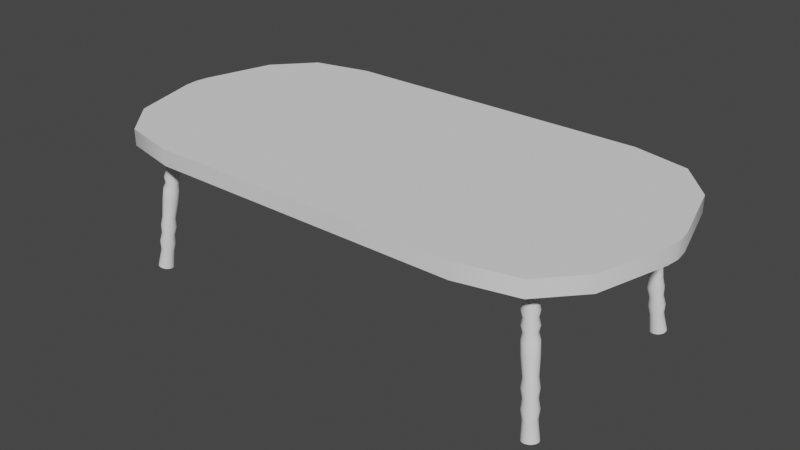 # Source: Table2_1_.blend  (saved by Blender 2.90.8; exported with 4.5.12 LTS)
import bpy
from mathutils import Matrix  # noqa: F401  (used for matrix-valued properties, if any)

bpy.ops.wm.read_factory_settings(use_empty=True)
scene = bpy.context.scene
scene.name = 'Scene'

# ---- collections
col_collection = bpy.data.collections.new('Collection'); scene.collection.children.link(col_collection)

# ---- node groups
ng_auto_smooth = bpy.data.node_groups.new('Auto Smooth', 'GeometryNodeTree')
_s = ng_auto_smooth.interface.new_socket(name='Geometry', in_out='OUTPUT', socket_type='NodeSocketGeometry')
_s = ng_auto_smooth.interface.new_socket(name='Geometry', in_out='INPUT', socket_type='NodeSocketGeometry')
_s = ng_auto_smooth.interface.new_socket(name='Angle', in_out='INPUT', socket_type='NodeSocketFloat')
_s.subtype = 'ANGLE'
_s.min_value = 0.0
_s.max_value = 3.142
ng_auto_smooth.is_modifier = True
_N = ng_auto_smooth.nodes; _L = ng_auto_smooth.links
n0 = _N.new('NodeGroupOutput'); n0.name = 'Group Output'; n0.location = (480, -100)
n1 = _N.new('NodeGroupInput'); n1.name = 'Group Input'; n1.location = (-420, -300)
n2 = _N.new('NodeGroupInput'); n2.name = 'Group Input.001'; n2.location = (-60, -100)
n3 = _N.new('GeometryNodeSetShadeSmooth'); n3.name = 'Set Shade Smooth'; n3.location = (120, -100)
n3.domain = 'EDGE'
n4 = _N.new('GeometryNodeSetShadeSmooth'); n4.name = 'Set Shade Smooth.001'; n4.location = (300, -100)
n5 = _N.new('GeometryNodeInputMeshEdgeAngle'); n5.name = 'Edge Angle'; n5.location = (-420, -220)
n6 = _N.new('GeometryNodeInputEdgeSmooth'); n6.name = 'Is Edge Smooth'; n6.location = (-60, -160)
n7 = _N.new('GeometryNodeInputShadeSmooth'); n7.name = 'Is Face Smooth'; n7.location = (-240, -340)
n8 = _N.new('FunctionNodeBooleanMath'); n8.name = 'Boolean Math'; n8.location = (-60, -220)
n9 = _N.new('FunctionNodeCompare'); n9.name = 'Compare'; n9.location = (-240, -180)
n9.operation = 'LESS_EQUAL'
_L.new(n5.outputs[0], n9.inputs[0])
_L.new(n4.outputs[0], n0.inputs[0])
_L.new(n1.outputs[1], n9.inputs[1])
_L.new(n9.outputs[0], n8.inputs[0])
_L.new(n7.outputs[0], n8.inputs[1])
_L.new(n2.outputs[0], n3.inputs[0])
_L.new(n6.outputs[0], n3.inputs[1])
_L.new(n3.outputs[0], n4.inputs[0])
_L.new(n8.outputs[0], n3.inputs[2])
n0.is_active_output = True

# ---- world
world_world = bpy.data.worlds.new('World'); scene.world = world_world
world_world.use_nodes = True; world_world.node_tree.nodes.clear()
_N = world_world.node_tree.nodes; _L = world_world.node_tree.links
n0 = _N.new('ShaderNodeOutputWorld'); n0.name = 'World Output'; n0.location = (300, 300)
n1 = _N.new('ShaderNodeBackground'); n1.name = 'Background'; n1.location = (10, 300)
n1.inputs[0].default_value = (0.05088, 0.05088, 0.05088, 1.0)
_L.new(n1.outputs[0], n0.inputs[0])
n0.is_active_output = True
world_world.color = (0.05088, 0.05088, 0.05088)
world_world.use_sun_shadow = False
world_world.sun_shadow_jitter_overblur = 0.0

# ---- meshes
me_cube_001 = bpy.data.meshes.new('Cube.001')
me_cube_001.from_pydata([(-2.0, -0.1, -0.06), (-2.0, -0.1, 0.06), (-2.0, 0.1, -0.06), (-2.0, 0.1, 0.06), (2.0, -0.1, -0.06), (2.0, -0.1, 0.06), (2.0, 0.1, -0.06), (2.0, 0.1, 0.06), (1.853, 0.6188, -0.06), (1.597, 0.9039, -0.06), (1.173, 1.0, -0.06), (0.4, 1.0, -0.06), (0.0, 1.0, -0.06), (-0.4, 1.0, -0.06), (-1.173, 1.0, -0.06), (-1.597, 0.9039, -0.06), (-1.853, 0.6188, -0.06), (-1.853, 0.6188, 0.06), (-1.597, 0.9039, 0.06), (-1.173, 1.0, 0.06), (-0.4, 1.0, 0.06), (0.0, 1.0, 0.06), (0.4, 1.0, 0.06), (1.173, 1.0, 0.06), (1.597, 0.9039, 0.06), (1.853, 0.6188, 0.06), (-1.853, -0.6188, -0.06), (-1.597, -0.9039, -0.06), (-1.173, -1.0, -0.06), (-0.4, -1.0, -0.06), (0.0, -1.0, -0.06), (0.4, -1.0, -0.06), (1.173, -1.0, -0.06), (1.597, -0.9039, -0.06), (1.853, -0.6188, -0.06), (1.853, -0.6188, 0.06), (1.597, -0.9039, 0.06), (1.173, -1.0, 0.06), (0.4, -1.0, 0.06), (0.0, -1.0, 0.06), (-0.4, -1.0, 0.06), (-1.173, -1.0, 0.06), (-1.597, -0.9039, 0.06), (-1.853, -0.6188, 0.06), (-2.011, -0.008809, -0.06), (-2.011, -0.008809, 0.06), (-2.011, 0.008809, -0.06), (-2.011, 0.008809, 0.06), (2.011, -0.008809, -0.06), (2.011, -0.008809, 0.06), (2.011, 0.008809, -0.06), (2.011, 0.008809, 0.06)], [], [(1, 3, 47, 45), (8, 25, 7, 6), (6, 7, 51, 50), (26, 43, 1, 0), (8, 6, 4, 34), (17, 3, 1, 43), (7, 25, 35, 5), (25, 24, 36, 35), (24, 23, 37, 36), (23, 22, 38, 37), (22, 21, 39, 38), (21, 20, 40, 39), (20, 19, 41, 40), (19, 18, 42, 41), (18, 17, 43, 42), (2, 16, 26, 0), (16, 15, 27, 26), (15, 14, 28, 27), (14, 13, 29, 28), (13, 12, 30, 29), (12, 11, 31, 30), (11, 10, 32, 31), (10, 9, 33, 32), (9, 8, 34, 33), (4, 5, 35, 34), (34, 35, 36, 33), (33, 36, 37, 32), (32, 37, 38, 31), (31, 38, 39, 30), (30, 39, 40, 29), (29, 40, 41, 28), (28, 41, 42, 27), (27, 42, 43, 26), (2, 3, 17, 16), (16, 17, 18, 15), (15, 18, 19, 14), (14, 19, 20, 13), (13, 20, 21, 12), (12, 21, 22, 11), (11, 22, 23, 10), (10, 23, 24, 9), (9, 24, 25, 8), (44, 45, 47, 46), (50, 51, 49, 48), (2, 0, 44, 46), (5, 4, 48, 49), (4, 6, 50, 48), (3, 2, 46, 47), (0, 1, 45, 44), (7, 5, 49, 51)])
me_cube_001.polygons.foreach_set('use_smooth', [True] * 50)
_uv = me_cube_001.uv_layers.new(name='UVMap')
_uv.uv.foreach_set('vector', [0.5181, 0.5, 0.5539, 0.5, 0.5376, 0.5013, 0.5344, 0.5013, 0.374, 1.0, 0.374, 0.5013, 0.4666, 0.5013, 0.4666, 1.0, 0.4666, 1.0, 0.4666, 0.5013, 0.4829, 0.5013, 0.4829, 1.0, 0.05095, 1.0, 0.05095, 0.5013, 0.1436, 0.5013, 0.1436, 1.0, 0.06811, 0.01962, 0.1608, 0.001343, 0.1965, 0.001343, 0.2892, 0.01962, 0.6465, 0.4817, 0.5539, 0.5, 0.5181, 0.5, 0.4254, 0.4817, 0.5539, 0.001343, 0.6465, 0.01962, 0.4254, 0.01962, 0.5181, 0.001343, 0.6465, 0.01962, 0.6975, 0.05157, 0.3745, 0.05157, 0.4254, 0.01962, 0.6975, 0.05157, 0.7147, 0.1045, 0.3573, 0.1045, 0.3745, 0.05157, 0.7147, 0.1045, 0.7147, 0.2008, 0.3573, 0.2008, 0.3573, 0.1045, 0.7147, 0.2008, 0.7147, 0.2507, 0.3573, 0.2507, 0.3573, 0.2008, 0.7147, 0.2507, 0.7147, 0.3005, 0.3573, 0.3005, 0.3573, 0.2507, 0.7147, 0.3005, 0.7147, 0.3968, 0.3573, 0.3968, 0.3573, 0.3005, 0.7147, 0.3968, 0.6975, 0.4498, 0.3745, 0.4498, 0.3573, 0.3968, 0.6975, 0.4498, 0.6465, 0.4817, 0.4254, 0.4817, 0.3745, 0.4498, 0.1608, 0.5, 0.06811, 0.4817, 0.2892, 0.4817, 0.1965, 0.5, 0.06811, 0.4817, 0.01716, 0.4498, 0.3402, 0.4498, 0.2892, 0.4817, 0.01716, 0.4498, 1.065e-08, 0.3968, 0.3573, 0.3968, 0.3402, 0.4498, 1.065e-08, 0.3968, 0.0, 0.3005, 0.3573, 0.3005, 0.3573, 0.3968, 0.0, 0.3005, 0.0, 0.2507, 0.3573, 0.2507, 0.3573, 0.3005, 0.0, 0.2507, 0.0, 0.2008, 0.3573, 0.2008, 0.3573, 0.2507, 0.0, 0.2008, 0.0, 0.1045, 0.3573, 0.1045, 0.3573, 0.2008, 0.0, 0.1045, 0.01716, 0.05157, 0.3402, 0.05157, 0.3573, 0.1045, 0.01716, 0.05157, 0.06811, 0.01962, 0.2892, 0.01962, 0.3402, 0.05157, 0.5024, 1.0, 0.5024, 0.5013, 0.5951, 0.5013, 0.5951, 1.0, 0.5951, 1.0, 0.5951, 0.5013, 0.646, 0.5013, 0.646, 1.0, 0.7147, 0.4987, 0.7147, 5.944e-08, 0.7526, 2.972e-08, 0.7526, 0.4987, 0.7526, 0.4987, 0.7526, 2.972e-08, 0.8216, 2.972e-08, 0.8216, 0.4987, 0.8216, 0.4987, 0.8216, 2.972e-08, 0.8573, 2.972e-08, 0.8573, 0.4987, 0.8573, 0.4987, 0.8573, 2.972e-08, 0.8931, 2.972e-08, 0.8931, 0.4987, 0.8931, 0.4987, 0.8931, 2.972e-08, 0.9621, 2.972e-08, 0.9621, 0.4987, 0.9621, 0.4987, 0.9621, 2.972e-08, 1.0, 0.0, 1.0, 0.4987, 4.26e-08, 1.0, 0.0, 0.5013, 0.05095, 0.5013, 0.05095, 1.0, 0.1794, 1.0, 0.1794, 0.5013, 0.2721, 0.5013, 0.2721, 1.0, 0.2721, 1.0, 0.2721, 0.5013, 0.323, 0.5013, 0.323, 1.0, 0.646, 1.0, 0.646, 0.5013, 0.6839, 0.5013, 0.6839, 1.0, 0.6839, 1.0, 0.6839, 0.5013, 0.7529, 0.5013, 0.7529, 1.0, 0.7529, 1.0, 0.7529, 0.5013, 0.7887, 0.5013, 0.7887, 1.0, 0.7887, 1.0, 0.7887, 0.5013, 0.8244, 0.5013, 0.8244, 1.0, 0.8244, 1.0, 0.8244, 0.5013, 0.8934, 0.5013, 0.8934, 1.0, 0.8934, 1.0, 0.8934, 0.5013, 0.9314, 0.5013, 0.9314, 1.0, 0.323, 1.0, 0.323, 0.5013, 0.374, 0.5013, 0.374, 1.0, 0.1599, 1.0, 0.1599, 0.5013, 0.1631, 0.5013, 0.1631, 1.0, 0.4829, 1.0, 0.4829, 0.5013, 0.4861, 0.5013, 0.4861, 1.0, 0.1608, 0.5, 0.1965, 0.5, 0.1802, 0.5013, 0.1771, 0.5013, 0.5024, 0.5013, 0.5024, 1.0, 0.4861, 1.0, 0.4861, 0.5013, 0.1965, 0.001343, 0.1608, 0.001343, 0.1771, 0.0, 0.1802, 0.0, 0.1794, 0.5013, 0.1794, 1.0, 0.1631, 1.0, 0.1631, 0.5013, 0.1436, 1.0, 0.1436, 0.5013, 0.1599, 0.5013, 0.1599, 1.0, 0.5539, 0.001343, 0.5181, 0.001343, 0.5344, 0.0, 0.5376, 0.0])
me_cube_001.use_remesh_fix_poles = True
me_cube_001.use_remesh_preserve_attributes = False
me_cube_001.use_mirror_vertex_groups = False
me_cube_001.update()
me_cylinder = bpy.data.meshes.new('Cylinder')
me_cylinder.from_pydata([(1.599, -0.701, -1.065), (1.471, -0.602, 0.001896), (1.621, -0.7051, -1.062), (1.493, -0.6062, 0.00491), (1.639, -0.7174, -1.059), (1.512, -0.6185, 0.00828), (1.652, -0.736, -1.056), (1.524, -0.6371, 0.01149), (1.656, -0.758, -1.053), (1.529, -0.6591, 0.01406), (1.652, -0.7801, -1.051), (1.524, -0.6812, 0.01559), (1.639, -0.799, -1.051), (1.512, -0.7001, 0.01584), (1.621, -0.8117, -1.052), (1.493, -0.7128, 0.01479), (1.599, -0.8163, -1.054), (1.471, -0.7174, 0.01259), (1.577, -0.8122, -1.057), (1.449, -0.7133, 0.009579), (1.558, -0.7999, -1.061), (1.431, -0.701, 0.00621), (1.546, -0.7813, -1.064), (1.418, -0.6824, 0.002998), (1.541, -0.7593, -1.067), (1.414, -0.6604, 0.0004325), (1.546, -0.7372, -1.068), (1.418, -0.6382, -0.001096), (1.558, -0.7183, -1.068), (1.431, -0.6194, -0.001354), (1.577, -0.7056, -1.067), (1.449, -0.6067, -0.0003039), (1.535, -0.6515, -0.5316), (1.557, -0.6556, -0.5286), (1.576, -0.6679, -0.5253), (1.588, -0.6865, -0.522), (1.593, -0.7086, -0.5195), (1.588, -0.7307, -0.5179), (1.576, -0.7495, -0.5177), (1.557, -0.7622, -0.5187), (1.535, -0.7669, -0.5209), (1.513, -0.7627, -0.524), (1.494, -0.7504, -0.5273), (1.482, -0.7318, -0.5305), (1.477, -0.7098, -0.5331), (1.482, -0.6877, -0.5346), (1.494, -0.6688, -0.5349), (1.513, -0.6561, -0.5338), (1.572, -0.6789, -0.662), (1.585, -0.6892, -0.7954), (1.599, -0.6996, -0.9288), (1.588, -0.6892, -0.6586), (1.601, -0.6995, -0.792), (1.614, -0.7098, -0.9254), (1.598, -0.7047, -0.6554), (1.611, -0.715, -0.7888), (1.624, -0.7253, -0.9222), (1.602, -0.7231, -0.6529), (1.615, -0.7334, -0.7862), (1.628, -0.7437, -0.9196), (1.598, -0.7415, -0.6513), (1.611, -0.7518, -0.7847), (1.624, -0.7622, -0.9181), (1.588, -0.7573, -0.6511), (1.601, -0.7676, -0.7845), (1.614, -0.7779, -0.9178), (1.572, -0.7679, -0.6521), (1.585, -0.7782, -0.7855), (1.599, -0.7885, -0.9189), (1.554, -0.7717, -0.6543), (1.567, -0.782, -0.7877), (1.58, -0.7924, -0.9211), (1.535, -0.7683, -0.6573), (1.548, -0.7786, -0.7907), (1.562, -0.7889, -0.9241), (1.52, -0.758, -0.6607), (1.533, -0.7683, -0.7941), (1.546, -0.7786, -0.9275), (1.509, -0.7425, -0.6639), (1.523, -0.7528, -0.7973), (1.536, -0.7631, -0.9307), (1.506, -0.7241, -0.6665), (1.519, -0.7344, -0.7999), (1.532, -0.7448, -0.9333), (1.509, -0.7057, -0.668), (1.523, -0.716, -0.8014), (1.536, -0.7263, -0.9348), (1.52, -0.6899, -0.6683), (1.533, -0.7003, -0.8017), (1.546, -0.7106, -0.935), (1.535, -0.6793, -0.6672), (1.548, -0.6896, -0.8006), (1.562, -0.7, -0.934), (1.58, -0.6961, -0.9318), (1.567, -0.6858, -0.7984), (1.554, -0.6755, -0.665), (1.581, -0.6742, -0.7287), (1.6, -0.6865, -0.7253), (1.612, -0.7051, -0.7221), (1.616, -0.7271, -0.7196), (1.612, -0.7492, -0.718), (1.6, -0.7681, -0.7178), (1.581, -0.7808, -0.7188), (1.559, -0.7854, -0.721), (1.537, -0.7813, -0.724), (1.518, -0.769, -0.7274), (1.506, -0.7504, -0.7306), (1.501, -0.7284, -0.7332), (1.506, -0.7062, -0.7347), (1.518, -0.6874, -0.735), (1.537, -0.6747, -0.7339), (1.559, -0.67, -0.7317), (1.597, -0.6866, -0.8621), (1.616, -0.6989, -0.8587), (1.628, -0.7174, -0.8555), (1.632, -0.7395, -0.8529), (1.628, -0.7616, -0.8514), (1.616, -0.7804, -0.8511), (1.597, -0.7932, -0.8522), (1.575, -0.7978, -0.8544), (1.553, -0.7936, -0.8574), (1.534, -0.7813, -0.8608), (1.522, -0.7628, -0.864), (1.517, -0.7407, -0.8666), (1.522, -0.7186, -0.8681), (1.534, -0.6997, -0.8683), (1.553, -0.687, -0.8673), (1.575, -0.6824, -0.8651), (1.524, -0.6432, -0.4427), (1.514, -0.635, -0.3538), (1.503, -0.6268, -0.2649), (1.493, -0.6185, -0.1759), (1.482, -0.6103, -0.08703), (1.504, -0.6144, -0.08401), (1.515, -0.6227, -0.1729), (1.525, -0.6309, -0.2619), (1.536, -0.6392, -0.3508), (1.546, -0.6474, -0.4397), (1.523, -0.6267, -0.08064), (1.533, -0.635, -0.1696), (1.544, -0.6432, -0.2585), (1.554, -0.6515, -0.3474), (1.565, -0.6597, -0.4363), (1.535, -0.6453, -0.07743), (1.546, -0.6535, -0.1664), (1.556, -0.6618, -0.2553), (1.567, -0.67, -0.3442), (1.578, -0.6783, -0.4331), (1.539, -0.6673, -0.07487), (1.55, -0.6756, -0.1638), (1.561, -0.6838, -0.2527), (1.571, -0.6921, -0.3416), (1.582, -0.7003, -0.4306), (1.535, -0.6895, -0.07334), (1.546, -0.6977, -0.1623), (1.556, -0.7059, -0.2512), (1.567, -0.7142, -0.3401), (1.578, -0.7224, -0.429), (1.523, -0.7083, -0.07308), (1.533, -0.7166, -0.162), (1.544, -0.7248, -0.2509), (1.554, -0.733, -0.3398), (1.565, -0.7413, -0.4288), (1.504, -0.721, -0.07413), (1.515, -0.7293, -0.1631), (1.525, -0.7375, -0.252), (1.536, -0.7458, -0.3409), (1.546, -0.754, -0.4298), (1.482, -0.7257, -0.07633), (1.493, -0.7339, -0.1653), (1.503, -0.7421, -0.2542), (1.514, -0.7504, -0.3431), (1.524, -0.7586, -0.432), (1.46, -0.7215, -0.07934), (1.471, -0.7298, -0.1683), (1.481, -0.738, -0.2572), (1.492, -0.7462, -0.3461), (1.502, -0.7545, -0.435), (1.441, -0.7092, -0.08271), (1.452, -0.7174, -0.1716), (1.462, -0.7257, -0.2606), (1.473, -0.7339, -0.3495), (1.484, -0.7422, -0.4384), (1.429, -0.6906, -0.08592), (1.439, -0.6989, -0.1748), (1.45, -0.7071, -0.2638), (1.461, -0.7154, -0.3527), (1.471, -0.7236, -0.4416), (1.424, -0.6686, -0.08849), (1.435, -0.6768, -0.1774), (1.446, -0.6851, -0.2663), (1.456, -0.6933, -0.3553), (1.467, -0.7016, -0.4442), (1.429, -0.6465, -0.09002), (1.439, -0.6547, -0.1789), (1.45, -0.663, -0.2679), (1.461, -0.6712, -0.3568), (1.471, -0.6794, -0.4457), (1.441, -0.6276, -0.09028), (1.452, -0.6359, -0.1792), (1.462, -0.6441, -0.2681), (1.473, -0.6523, -0.357), (1.484, -0.6606, -0.446), (1.46, -0.6149, -0.08923), (1.471, -0.6231, -0.1781), (1.481, -0.6314, -0.2671), (1.492, -0.6396, -0.356), (1.502, -0.6479, -0.4449), (1.516, -0.6471, -0.3983), (1.534, -0.6505, -0.3952), (1.55, -0.6606, -0.3919), (1.56, -0.676, -0.3887), (1.564, -0.6941, -0.3861), (1.56, -0.7124, -0.3846), (1.55, -0.7279, -0.3843), (1.534, -0.7384, -0.3854), (1.516, -0.7422, -0.3876), (1.498, -0.7388, -0.3906), (1.483, -0.7287, -0.3939), (1.472, -0.7133, -0.3972), (1.469, -0.6952, -0.3997), (1.472, -0.6769, -0.4012), (1.483, -0.6614, -0.4015), (1.498, -0.6509, -0.4005), (1.508, -0.6403, -0.3093), (1.526, -0.6437, -0.3063), (1.541, -0.6538, -0.3029), (1.551, -0.6692, -0.2997), (1.555, -0.6873, -0.2972), (1.551, -0.7056, -0.2956), (1.541, -0.7211, -0.2954), (1.526, -0.7316, -0.2964), (1.508, -0.7354, -0.2986), (1.489, -0.732, -0.3016), (1.474, -0.7219, -0.305), (1.464, -0.7065, -0.3082), (1.46, -0.6884, -0.3108), (1.464, -0.6701, -0.3123), (1.474, -0.6546, -0.3126), (1.489, -0.6441, -0.3115), (1.499, -0.6335, -0.2204), (1.517, -0.6369, -0.2174), (1.532, -0.647, -0.214), (1.543, -0.6624, -0.2108), (1.546, -0.6805, -0.2082), (1.543, -0.6988, -0.2067), (1.532, -0.7143, -0.2065), (1.517, -0.7248, -0.2075), (1.499, -0.7286, -0.2097), (1.481, -0.7252, -0.2127), (1.465, -0.7151, -0.2161), (1.455, -0.6997, -0.2193), (1.451, -0.6816, -0.2219), (1.455, -0.6633, -0.2234), (1.465, -0.6478, -0.2237), (1.481, -0.6373, -0.2226), (1.49, -0.6267, -0.1315), (1.508, -0.6301, -0.1285), (1.524, -0.6402, -0.1251), (1.534, -0.6556, -0.1219), (1.537, -0.6737, -0.1193), (1.534, -0.692, -0.1178), (1.524, -0.7075, -0.1175), (1.508, -0.718, -0.1186), (1.49, -0.7218, -0.1208), (1.472, -0.7184, -0.1238), (1.456, -0.7083, -0.1272), (1.446, -0.6929, -0.1304), (1.443, -0.6748, -0.133), (1.446, -0.6565, -0.1345), (1.456, -0.641, -0.1347), (1.472, -0.6305, -0.1337)], [], [(132, 1, 3, 133), (133, 3, 5, 138), (138, 5, 7, 143), (143, 7, 9, 148), (148, 9, 11, 153), (153, 11, 13, 158), (158, 13, 15, 163), (163, 15, 17, 168), (168, 17, 19, 173), (173, 19, 21, 178), (178, 21, 23, 183), (183, 23, 25, 188), (188, 25, 27, 193), (193, 27, 29, 198), (3, 1, 31, 29, 27, 25, 23, 21, 19, 17, 15, 13, 11, 9, 7, 5), (198, 29, 31, 203), (203, 31, 1, 132), (0, 2, 4, 6, 8, 10, 12, 14, 16, 18, 20, 22, 24, 26, 28, 30), (90, 47, 32, 95), (87, 46, 47, 90), (84, 45, 46, 87), (81, 44, 45, 84), (78, 43, 44, 81), (75, 42, 43, 78), (72, 41, 42, 75), (69, 40, 41, 72), (66, 39, 40, 69), (63, 38, 39, 66), (60, 37, 38, 63), (57, 36, 37, 60), (54, 35, 36, 57), (51, 34, 35, 54), (48, 33, 34, 51), (95, 32, 33, 48), (0, 93, 50, 2), (127, 94, 49, 112), (111, 95, 48, 96), (2, 50, 53, 4), (112, 49, 52, 113), (96, 48, 51, 97), (4, 53, 56, 6), (113, 52, 55, 114), (97, 51, 54, 98), (6, 56, 59, 8), (114, 55, 58, 115), (98, 54, 57, 99), (8, 59, 62, 10), (115, 58, 61, 116), (99, 57, 60, 100), (10, 62, 65, 12), (116, 61, 64, 117), (100, 60, 63, 101), (12, 65, 68, 14), (117, 64, 67, 118), (101, 63, 66, 102), (14, 68, 71, 16), (118, 67, 70, 119), (102, 66, 69, 103), (16, 71, 74, 18), (119, 70, 73, 120), (103, 69, 72, 104), (18, 74, 77, 20), (120, 73, 76, 121), (104, 72, 75, 105), (20, 77, 80, 22), (121, 76, 79, 122), (105, 75, 78, 106), (22, 80, 83, 24), (122, 79, 82, 123), (106, 78, 81, 107), (24, 83, 86, 26), (123, 82, 85, 124), (107, 81, 84, 108), (26, 86, 89, 28), (124, 85, 88, 125), (108, 84, 87, 109), (28, 89, 92, 30), (125, 88, 91, 126), (109, 87, 90, 110), (30, 92, 93, 0), (126, 91, 94, 127), (110, 90, 95, 111), (91, 110, 111, 94), (88, 109, 110, 91), (85, 108, 109, 88), (82, 107, 108, 85), (79, 106, 107, 82), (76, 105, 106, 79), (73, 104, 105, 76), (70, 103, 104, 73), (67, 102, 103, 70), (64, 101, 102, 67), (61, 100, 101, 64), (58, 99, 100, 61), (55, 98, 99, 58), (52, 97, 98, 55), (49, 96, 97, 52), (94, 111, 96, 49), (92, 126, 127, 93), (89, 125, 126, 92), (86, 124, 125, 89), (83, 123, 124, 86), (80, 122, 123, 83), (77, 121, 122, 80), (74, 120, 121, 77), (71, 119, 120, 74), (68, 118, 119, 71), (65, 117, 118, 68), (62, 116, 117, 65), (59, 115, 116, 62), (56, 114, 115, 59), (53, 113, 114, 56), (50, 112, 113, 53), (93, 127, 112, 50), (47, 207, 128, 32), (223, 206, 129, 208), (239, 205, 130, 224), (255, 204, 131, 240), (271, 203, 132, 256), (46, 202, 207, 47), (222, 201, 206, 223), (238, 200, 205, 239), (254, 199, 204, 255), (270, 198, 203, 271), (45, 197, 202, 46), (221, 196, 201, 222), (237, 195, 200, 238), (253, 194, 199, 254), (269, 193, 198, 270), (44, 192, 197, 45), (220, 191, 196, 221), (236, 190, 195, 237), (252, 189, 194, 253), (268, 188, 193, 269), (43, 187, 192, 44), (219, 186, 191, 220), (235, 185, 190, 236), (251, 184, 189, 252), (267, 183, 188, 268), (42, 182, 187, 43), (218, 181, 186, 219), (234, 180, 185, 235), (250, 179, 184, 251), (266, 178, 183, 267), (41, 177, 182, 42), (217, 176, 181, 218), (233, 175, 180, 234), (249, 174, 179, 250), (265, 173, 178, 266), (40, 172, 177, 41), (216, 171, 176, 217), (232, 170, 175, 233), (248, 169, 174, 249), (264, 168, 173, 265), (39, 167, 172, 40), (215, 166, 171, 216), (231, 165, 170, 232), (247, 164, 169, 248), (263, 163, 168, 264), (38, 162, 167, 39), (214, 161, 166, 215), (230, 160, 165, 231), (246, 159, 164, 247), (262, 158, 163, 263), (37, 157, 162, 38), (213, 156, 161, 214), (229, 155, 160, 230), (245, 154, 159, 246), (261, 153, 158, 262), (36, 152, 157, 37), (212, 151, 156, 213), (228, 150, 155, 229), (244, 149, 154, 245), (260, 148, 153, 261), (35, 147, 152, 36), (211, 146, 151, 212), (227, 145, 150, 228), (243, 144, 149, 244), (259, 143, 148, 260), (34, 142, 147, 35), (210, 141, 146, 211), (226, 140, 145, 227), (242, 139, 144, 243), (258, 138, 143, 259), (33, 137, 142, 34), (209, 136, 141, 210), (225, 135, 140, 226), (241, 134, 139, 242), (257, 133, 138, 258), (32, 128, 137, 33), (208, 129, 136, 209), (224, 130, 135, 225), (240, 131, 134, 241), (256, 132, 133, 257), (128, 208, 209, 137), (137, 209, 210, 142), (142, 210, 211, 147), (147, 211, 212, 152), (152, 212, 213, 157), (157, 213, 214, 162), (162, 214, 215, 167), (167, 215, 216, 172), (172, 216, 217, 177), (177, 217, 218, 182), (182, 218, 219, 187), (187, 219, 220, 192), (192, 220, 221, 197), (197, 221, 222, 202), (202, 222, 223, 207), (207, 223, 208, 128), (129, 224, 225, 136), (136, 225, 226, 141), (141, 226, 227, 146), (146, 227, 228, 151), (151, 228, 229, 156), (156, 229, 230, 161), (161, 230, 231, 166), (166, 231, 232, 171), (171, 232, 233, 176), (176, 233, 234, 181), (181, 234, 235, 186), (186, 235, 236, 191), (191, 236, 237, 196), (196, 237, 238, 201), (201, 238, 239, 206), (206, 239, 224, 129), (130, 240, 241, 135), (135, 241, 242, 140), (140, 242, 243, 145), (145, 243, 244, 150), (150, 244, 245, 155), (155, 245, 246, 160), (160, 246, 247, 165), (165, 247, 248, 170), (170, 248, 249, 175), (175, 249, 250, 180), (180, 250, 251, 185), (185, 251, 252, 190), (190, 252, 253, 195), (195, 253, 254, 200), (200, 254, 255, 205), (205, 255, 240, 130), (131, 256, 257, 134), (134, 257, 258, 139), (139, 258, 259, 144), (144, 259, 260, 149), (149, 260, 261, 154), (154, 261, 262, 159), (159, 262, 263, 164), (164, 263, 264, 169), (169, 264, 265, 174), (174, 265, 266, 179), (179, 266, 267, 184), (184, 267, 268, 189), (189, 268, 269, 194), (194, 269, 270, 199), (199, 270, 271, 204), (204, 271, 256, 131)])
me_cylinder.polygons.foreach_set('use_smooth', [True] * 258)
_uv = me_cylinder.uv_layers.new(name='UVMap')
_uv.uv.foreach_set('vector', [0.5638, 0.3077, 0.5311, 0.3057, 0.5729, 0.2877, 0.6056, 0.2897, 0.5184, 0.2689, 0.5015, 0.2795, 0.5015, 0.2473, 0.5184, 0.2368, 0.5184, 0.2425, 0.5334, 0.2368, 0.5334, 0.2684, 0.5184, 0.2741, 0.2625, 0.499, 0.2603, 0.4681, 0.2941, 0.5004, 0.2963, 0.5313, 0.2963, 0.5313, 0.2941, 0.5004, 0.3381, 0.5179, 0.3403, 0.5488, 0.3403, 0.5488, 0.3381, 0.5179, 0.3858, 0.5178, 0.388, 0.5487, 0.388, 0.5487, 0.3858, 0.5178, 0.4299, 0.5002, 0.4321, 0.5311, 0.4321, 0.5311, 0.4299, 0.5002, 0.4636, 0.4678, 0.4658, 0.4987, 0.5984, 0.7632, 0.6191, 0.7894, 0.6173, 0.8243, 0.5966, 0.7982, 0.5966, 0.7982, 0.6173, 0.8243, 0.6173, 0.8684, 0.5966, 0.8422, 0.5966, 0.8422, 0.6173, 0.8684, 0.6191, 0.9149, 0.5984, 0.8887, 0.5638, 0.5084, 0.5312, 0.5064, 0.4992, 0.4731, 0.5318, 0.4751, 0.5318, 0.4751, 0.4992, 0.4731, 0.4819, 0.4296, 0.5145, 0.4316, 0.5145, 0.4316, 0.4819, 0.4296, 0.4819, 0.3825, 0.5145, 0.3845, 0.2421, 0.3801, 0.2603, 0.3378, 0.2941, 0.3054, 0.3381, 0.2878, 0.3858, 0.2877, 0.4299, 0.3052, 0.4636, 0.3374, 0.4819, 0.3797, 0.4819, 0.4254, 0.4636, 0.4678, 0.4299, 0.5002, 0.3858, 0.5178, 0.3381, 0.5179, 0.2941, 0.5004, 0.2603, 0.4681, 0.2421, 0.4259, 0.5145, 0.3845, 0.4819, 0.3825, 0.4992, 0.339, 0.5318, 0.341, 0.5318, 0.341, 0.4992, 0.339, 0.5311, 0.3057, 0.5638, 0.3077, 0.02361, 0.1832, 0.002804, 0.1432, 0.0, 0.0986, 0.01562, 0.05629, 0.0473, 0.0227, 0.0902, 0.002934, 0.1378, 0.0, 0.1828, 0.01435, 0.2185, 0.04379, 0.2393, 0.08385, 0.2421, 0.1284, 0.2265, 0.1707, 0.1948, 0.2043, 0.1519, 0.2241, 0.1043, 0.227, 0.05925, 0.2127, 0.1146, 0.6127, 0.04131, 0.6114, 0.06649, 0.5728, 0.1356, 0.5805, 0.1072, 0.651, 0.03246, 0.6573, 0.04131, 0.6114, 0.1146, 0.6127, 0.1146, 0.6896, 0.0413, 0.7036, 0.03246, 0.6573, 0.1072, 0.651, 0.1356, 0.7226, 0.06647, 0.7432, 0.0413, 0.7036, 0.1146, 0.6896, 0.167, 0.745, 0.1041, 0.77, 0.06647, 0.7432, 0.1356, 0.7226, 0.2041, 0.7534, 0.1486, 0.7801, 0.1041, 0.77, 0.167, 0.745, 0.8642, 0.3169, 0.8934, 0.3529, 0.8934, 0.3969, 0.864, 0.3536, 0.8658, 0.2877, 0.8952, 0.318, 0.8934, 0.3529, 0.8642, 0.3169, 0.3125, 0.04781, 0.3025, 0.08422, 0.2665, 0.1142, 0.2825, 0.07284, 0.3502, 0.03571, 0.3477, 0.06971, 0.3025, 0.08422, 0.3125, 0.04781, 0.3899, 0.03838, 0.3952, 0.07291, 0.3477, 0.06971, 0.3502, 0.03571, 0.4255, 0.05541, 0.438, 0.09333, 0.3952, 0.07291, 0.3899, 0.03838, 0.4935, 0.8359, 0.5108, 0.8033, 0.5218, 0.8438, 0.5027, 0.8697, 0.4819, 0.8121, 0.497, 0.7747, 0.5108, 0.8033, 0.4935, 0.8359, 0.167, 0.5593, 0.1042, 0.5475, 0.1486, 0.5392, 0.2041, 0.5525, 0.1356, 0.5805, 0.06649, 0.5728, 0.1042, 0.5475, 0.167, 0.5593, 0.5762, 0.8367, 0.5486, 0.8663, 0.5485, 0.8312, 0.5762, 0.7947, 0.9189, 0.4159, 0.9334, 0.3976, 0.9408, 0.4319, 0.9277, 0.4571, 0.9041, 0.6547, 0.9205, 0.6404, 0.928, 0.6747, 0.9129, 0.6958, 0.5762, 0.7947, 0.5485, 0.8312, 0.5427, 0.805, 0.5695, 0.7632, 0.8444, 0.2878, 0.864, 0.3058, 0.8254, 0.3058, 0.7981, 0.2877, 0.4813, 0.1472, 0.4617, 0.1585, 0.4644, 0.1204, 0.4845, 0.1016, 0.9423, 0.7632, 1.0, 0.7792, 0.9643, 0.7942, 0.8995, 0.7812, 0.7981, 0.2877, 0.8254, 0.3058, 0.7897, 0.3207, 0.7553, 0.3057, 0.4845, 0.1016, 0.4644, 0.1204, 0.4517, 0.08421, 0.4693, 0.05817, 0.8995, 0.7812, 0.9643, 0.7942, 0.937, 0.8219, 0.8667, 0.8144, 0.7553, 0.3057, 0.7897, 0.3207, 0.7624, 0.3485, 0.7225, 0.3389, 0.4693, 0.05817, 0.4517, 0.08421, 0.4255, 0.05541, 0.438, 0.02363, 0.8667, 0.8144, 0.937, 0.8219, 0.9222, 0.8582, 0.849, 0.8579, 0.7225, 0.3389, 0.7624, 0.3485, 0.7476, 0.3847, 0.7048, 0.3824, 0.438, 0.02363, 0.4255, 0.05541, 0.3899, 0.03838, 0.3952, 0.003201, 0.849, 0.8579, 0.9222, 0.8582, 0.9222, 0.8974, 0.849, 0.905, 0.7048, 0.3824, 0.7476, 0.3847, 0.7476, 0.424, 0.7047, 0.4295, 0.3952, 0.003201, 0.3899, 0.03838, 0.3502, 0.03571, 0.3477, 0.0, 0.849, 0.905, 0.9222, 0.8974, 0.937, 0.9338, 0.8667, 0.9485, 0.7047, 0.4295, 0.7476, 0.424, 0.7624, 0.4604, 0.7225, 0.473, 0.3477, 0.0, 0.3502, 0.03571, 0.3125, 0.04781, 0.3025, 0.01451, 0.8667, 0.9485, 0.937, 0.9338, 0.9643, 0.9616, 0.8995, 0.9819, 0.7225, 0.473, 0.7624, 0.4604, 0.7897, 0.4882, 0.7552, 0.5064, 0.3025, 0.01451, 0.3125, 0.04781, 0.2825, 0.07284, 0.2665, 0.04453, 0.8995, 0.9819, 0.9643, 0.9616, 1.0, 0.9767, 0.9423, 1.0, 0.7552, 0.5064, 0.7897, 0.4882, 0.8254, 0.5033, 0.7981, 0.5245, 0.2665, 0.04453, 0.2825, 0.07284, 0.2648, 0.107, 0.2453, 0.08547, 0.906, 0.1677, 0.8749, 0.1105, 0.8764, 0.07381, 0.9077, 0.1236, 0.7981, 0.5245, 0.8254, 0.5033, 0.864, 0.5034, 0.8444, 0.5246, 0.2453, 0.08547, 0.2648, 0.107, 0.2621, 0.145, 0.2421, 0.1311, 0.9077, 0.1236, 0.8764, 0.07381, 0.8765, 0.03499, 0.9077, 0.0771, 0.657, 0.7632, 0.6727, 0.7867, 0.6711, 0.8255, 0.6553, 0.8097, 0.8766, 0.1677, 0.8927, 0.1844, 0.8911, 0.2232, 0.8749, 0.2141, 0.9077, 0.0771, 0.8765, 0.03499, 0.8752, 0.0, 0.906, 0.03516, 0.6553, 0.8097, 0.6711, 0.8255, 0.6711, 0.8605, 0.6554, 0.8517, 0.8749, 0.2141, 0.8911, 0.2232, 0.8911, 0.2582, 0.875, 0.2561, 0.1948, 0.2043, 0.1824, 0.2444, 0.1467, 0.2608, 0.1519, 0.2241, 0.6554, 0.8517, 0.6711, 0.8605, 0.6727, 0.8865, 0.6573, 0.8828, 0.875, 0.2561, 0.8911, 0.2582, 0.8927, 0.2841, 0.8769, 0.2872, 0.1519, 0.2241, 0.1467, 0.2608, 0.1069, 0.2633, 0.1043, 0.227, 0.928, 0.2877, 0.9408, 0.2907, 0.9334, 0.3212, 0.919, 0.3243, 0.9132, 0.5265, 0.928, 0.5334, 0.9205, 0.5639, 0.9043, 0.5631, 0.1043, 0.227, 0.1069, 0.2633, 0.06936, 0.2513, 0.05925, 0.2127, 0.919, 0.3243, 0.9334, 0.3212, 0.9307, 0.3587, 0.9159, 0.3693, 0.9043, 0.5631, 0.9205, 0.5639, 0.9179, 0.6015, 0.9011, 0.6081, 0.05925, 0.2127, 0.06936, 0.2513, 0.03963, 0.2268, 0.02361, 0.1832, 0.9159, 0.3693, 0.9307, 0.3587, 0.9334, 0.3976, 0.9189, 0.4159, 0.9011, 0.6081, 0.9179, 0.6015, 0.9205, 0.6404, 0.9041, 0.6547, 0.7498, 0.8272, 0.7092, 0.8145, 0.7412, 0.7813, 0.7764, 0.7994, 0.7353, 0.8635, 0.6919, 0.8581, 0.7092, 0.8145, 0.7498, 0.8272, 0.7353, 0.9027, 0.6919, 0.9051, 0.6919, 0.8581, 0.7353, 0.8635, 0.7498, 0.9391, 0.7092, 0.9487, 0.6919, 0.9051, 0.7353, 0.9027, 0.7764, 0.9668, 0.7412, 0.982, 0.7092, 0.9487, 0.7498, 0.9391, 0.8113, 0.9819, 0.783, 1.0, 0.7412, 0.982, 0.7764, 0.9668, 0.849, 0.9819, 0.8282, 1.0, 0.783, 1.0, 0.8113, 0.9819, 0.5335, 0.2368, 0.5474, 0.24, 0.5474, 0.275, 0.5334, 0.266, 0.4634, 0.5787, 0.4507, 0.5712, 0.462, 0.5488, 0.473, 0.5599, 0.457, 0.6091, 0.443, 0.6077, 0.4507, 0.5712, 0.4634, 0.5787, 0.4548, 0.6467, 0.4403, 0.6528, 0.443, 0.6077, 0.457, 0.6091, 0.457, 0.6857, 0.443, 0.6996, 0.4403, 0.6528, 0.4548, 0.6467, 0.4634, 0.7202, 0.4505, 0.7409, 0.443, 0.6996, 0.457, 0.6857, 0.473, 0.7449, 0.4618, 0.7705, 0.4505, 0.7409, 0.4634, 0.7202, 0.8113, 0.7844, 0.783, 0.7632, 0.8282, 0.7633, 0.849, 0.7844, 0.7764, 0.7994, 0.7412, 0.7813, 0.783, 0.7632, 0.8113, 0.7844, 0.06936, 0.2513, 0.05925, 0.2854, 0.02361, 0.2559, 0.03963, 0.2268, 0.1069, 0.2633, 0.1043, 0.2997, 0.05925, 0.2854, 0.06936, 0.2513, 0.1467, 0.2608, 0.1519, 0.2968, 0.1043, 0.2997, 0.1069, 0.2633, 0.1824, 0.2444, 0.1948, 0.277, 0.1519, 0.2968, 0.1467, 0.2608, 0.2089, 0.2164, 0.2265, 0.2434, 0.1948, 0.277, 0.1824, 0.2444, 0.2219, 0.1811, 0.2421, 0.2011, 0.2265, 0.2434, 0.2089, 0.2164, 0.2196, 0.1439, 0.2393, 0.1565, 0.2421, 0.2011, 0.2219, 0.1811, 0.2022, 0.1106, 0.2185, 0.1165, 0.2393, 0.1565, 0.2196, 0.1439, 0.229, 0.5716, 0.2144, 0.5616, 0.2257, 0.5392, 0.2385, 0.5529, 0.2226, 0.6021, 0.2068, 0.5982, 0.2144, 0.5616, 0.229, 0.5716, 0.2203, 0.6397, 0.2041, 0.6433, 0.2068, 0.5982, 0.2226, 0.6021, 0.2226, 0.6787, 0.2067, 0.69, 0.2041, 0.6433, 0.2203, 0.6397, 0.229, 0.7131, 0.2142, 0.7313, 0.2067, 0.69, 0.2226, 0.6787, 0.2385, 0.7378, 0.2255, 0.7609, 0.2142, 0.7313, 0.229, 0.7131, 0.02227, 0.1934, 0.002804, 0.2159, 5.829e-08, 0.1713, 0.01994, 0.1562, 0.03963, 0.2268, 0.02361, 0.2559, 0.002804, 0.2159, 0.02227, 0.1934, 0.04131, 0.6114, 0.008845, 0.6154, 0.03403, 0.5768, 0.06649, 0.5728, 0.5253, 0.59, 0.4992, 0.5778, 0.5311, 0.5445, 0.5517, 0.5625, 0.3041, 0.6037, 0.2761, 0.5857, 0.3138, 0.5588, 0.3352, 0.5815, 0.7449, 0.5907, 0.7092, 0.5778, 0.7412, 0.5445, 0.7713, 0.5633, 0.5723, 0.3544, 0.5318, 0.341, 0.5638, 0.3077, 0.5986, 0.3269, 0.03246, 0.6573, 0.0, 0.6613, 0.008845, 0.6154, 0.04131, 0.6114, 0.511, 0.6259, 0.4819, 0.6213, 0.4992, 0.5778, 0.5253, 0.59, 0.2834, 0.6363, 0.2509, 0.6253, 0.2761, 0.5857, 0.3041, 0.6037, 0.7307, 0.6266, 0.6919, 0.6213, 0.7092, 0.5778, 0.7449, 0.5907, 0.558, 0.3902, 0.5145, 0.3845, 0.5318, 0.341, 0.5723, 0.3544, 0.0413, 0.7036, 0.008835, 0.7076, 0.0, 0.6613, 0.03246, 0.6573, 0.511, 0.6647, 0.4819, 0.6684, 0.4819, 0.6213, 0.511, 0.6259, 0.2761, 0.6745, 0.2421, 0.6715, 0.2509, 0.6253, 0.2834, 0.6363, 0.7307, 0.6655, 0.6919, 0.6684, 0.6919, 0.6213, 0.7307, 0.6266, 0.558, 0.4291, 0.5145, 0.4316, 0.5145, 0.3845, 0.558, 0.3902, 0.06647, 0.7432, 0.03401, 0.7471, 0.008835, 0.7076, 0.0413, 0.7036, 0.5253, 0.7006, 0.4992, 0.7119, 0.4819, 0.6684, 0.511, 0.6647, 0.2834, 0.7124, 0.2509, 0.7175, 0.2421, 0.6715, 0.2761, 0.6745, 0.7449, 0.7013, 0.7092, 0.7119, 0.6919, 0.6684, 0.7307, 0.6655, 0.5723, 0.465, 0.5318, 0.4751, 0.5145, 0.4316, 0.558, 0.4291, 0.1041, 0.77, 0.07169, 0.774, 0.03401, 0.7471, 0.06647, 0.7432, 0.5516, 0.7281, 0.5312, 0.7452, 0.4992, 0.7119, 0.5253, 0.7006, 0.3041, 0.7442, 0.2761, 0.756, 0.2509, 0.7175, 0.2834, 0.7124, 0.7713, 0.7288, 0.7412, 0.7452, 0.7092, 0.7119, 0.7449, 0.7013, 0.5986, 0.4924, 0.5638, 0.5084, 0.5318, 0.4751, 0.5723, 0.465, 0.8934, 0.3969, 0.9141, 0.4231, 0.9159, 0.4696, 0.8952, 0.4434, 0.5861, 0.7429, 0.5729, 0.7632, 0.5312, 0.7452, 0.5516, 0.7281, 0.3351, 0.7651, 0.3138, 0.7814, 0.2761, 0.756, 0.3041, 0.7442, 0.8057, 0.7437, 0.783, 0.7632, 0.7412, 0.7452, 0.7713, 0.7288, 0.6331, 0.5073, 0.6056, 0.5265, 0.5638, 0.5084, 0.5986, 0.4924, 0.8934, 0.3529, 0.9141, 0.379, 0.9141, 0.4231, 0.8934, 0.3969, 0.6233, 0.7429, 0.6182, 0.7632, 0.5729, 0.7632, 0.5861, 0.7429, 0.3717, 0.7719, 0.3582, 0.7897, 0.3138, 0.7814, 0.3351, 0.7651, 0.843, 0.7437, 0.8282, 0.7632, 0.783, 0.7632, 0.8057, 0.7437, 0.6703, 0.5073, 0.6508, 0.5265, 0.6056, 0.5265, 0.6331, 0.5073, 0.8952, 0.318, 0.9159, 0.3441, 0.9141, 0.379, 0.8934, 0.3529, 0.6578, 0.7281, 0.6599, 0.7452, 0.6182, 0.7632, 0.6233, 0.7429, 0.4084, 0.7636, 0.4027, 0.7796, 0.3582, 0.7897, 0.3717, 0.7719, 0.8774, 0.7288, 0.87, 0.7452, 0.8282, 0.7632, 0.843, 0.7437, 0.7047, 0.4925, 0.6926, 0.5085, 0.6508, 0.5265, 0.6703, 0.5073, 0.3025, 0.08422, 0.3025, 0.1152, 0.2665, 0.1452, 0.2665, 0.1142, 0.6841, 0.7006, 0.6919, 0.7119, 0.6599, 0.7452, 0.6578, 0.7281, 0.4394, 0.7415, 0.4403, 0.7528, 0.4027, 0.7796, 0.4084, 0.7636, 0.8927, 0.5591, 0.8828, 0.5495, 0.8928, 0.5265, 0.9011, 0.5401, 0.9216, 0.0309, 0.9131, 0.02306, 0.9231, 0.0, 0.9299, 0.01187, 0.3477, 0.06971, 0.3477, 0.1007, 0.3025, 0.1152, 0.3025, 0.08422, 0.6327, 0.8066, 0.6191, 0.8002, 0.6245, 0.7632, 0.6372, 0.7762, 0.5364, 0.8052, 0.5245, 0.7998, 0.5321, 0.7632, 0.5427, 0.7751, 0.8882, 0.5895, 0.8774, 0.5865, 0.8828, 0.5495, 0.8927, 0.5591, 0.9171, 0.06134, 0.9077, 0.05997, 0.9131, 0.02306, 0.9216, 0.0309, 0.3952, 0.07291, 0.3952, 0.1039, 0.3477, 0.1007, 0.3477, 0.06971, 0.6327, 0.8438, 0.6191, 0.8453, 0.6191, 0.8002, 0.6327, 0.8066, 0.5342, 0.8424, 0.5218, 0.8449, 0.5245, 0.7998, 0.5364, 0.8052, 0.8882, 0.6268, 0.8774, 0.6316, 0.8774, 0.5865, 0.8882, 0.5895, 0.9171, 0.09858, 0.9077, 0.1051, 0.9077, 0.05997, 0.9171, 0.06134, 0.438, 0.09333, 0.438, 0.1243, 0.3952, 0.1039, 0.3952, 0.07291, 0.6372, 0.8822, 0.6245, 0.8918, 0.6191, 0.8453, 0.6327, 0.8438, 0.5364, 0.881, 0.5244, 0.8916, 0.5218, 0.8449, 0.5342, 0.8424, 0.8927, 0.6651, 0.8828, 0.6781, 0.8774, 0.6316, 0.8882, 0.6268, 0.9216, 0.1369, 0.9131, 0.1516, 0.9077, 0.1051, 0.9171, 0.09858, 0.4693, 0.1279, 0.4693, 0.1589, 0.438, 0.1243, 0.438, 0.09333, 0.6578, 0.5626, 0.6599, 0.5445, 0.6919, 0.5778, 0.6841, 0.59, 0.5427, 0.915, 0.5319, 0.9329, 0.5244, 0.8916, 0.5364, 0.881, 0.9011, 0.6988, 0.8928, 0.7189, 0.8828, 0.6781, 0.8927, 0.6651, 0.9299, 0.1706, 0.9231, 0.1924, 0.9131, 0.1516, 0.9216, 0.1369, 0.497, 0.7747, 0.508, 0.7632, 0.5218, 0.7918, 0.5108, 0.8033, 0.6234, 0.5477, 0.6182, 0.5265, 0.6599, 0.5445, 0.6578, 0.5626, 0.4084, 0.5801, 0.4027, 0.5571, 0.4403, 0.5824, 0.4395, 0.601, 0.843, 0.5484, 0.8282, 0.5265, 0.87, 0.5445, 0.8774, 0.5633, 0.6703, 0.3121, 0.6508, 0.2897, 0.6926, 0.3078, 0.7047, 0.3269, 0.5015, 0.269, 0.4845, 0.2795, 0.4845, 0.2473, 0.5015, 0.2368, 0.5861, 0.5477, 0.5729, 0.5265, 0.6182, 0.5265, 0.6234, 0.5477, 0.3718, 0.5732, 0.3582, 0.5488, 0.4027, 0.5571, 0.4084, 0.5801, 0.8057, 0.5484, 0.783, 0.5265, 0.8282, 0.5265, 0.843, 0.5484, 0.6331, 0.3121, 0.6056, 0.2897, 0.6508, 0.2897, 0.6703, 0.3121, 0.06649, 0.5728, 0.03403, 0.5768, 0.07171, 0.5515, 0.1042, 0.5475, 0.5517, 0.5625, 0.5311, 0.5445, 0.5729, 0.5265, 0.5861, 0.5477, 0.3352, 0.5815, 0.3138, 0.5588, 0.3582, 0.5488, 0.3718, 0.5732, 0.7713, 0.5633, 0.7412, 0.5445, 0.783, 0.5265, 0.8057, 0.5484, 0.5986, 0.3269, 0.5638, 0.3077, 0.6056, 0.2897, 0.6331, 0.3121, 0.5793, 0.8915, 0.5892, 0.8727, 0.5966, 0.9067, 0.5881, 0.9326, 0.4813, 0.2479, 0.4607, 0.2652, 0.4634, 0.2276, 0.4845, 0.2023, 0.4845, 0.2023, 0.4634, 0.2276, 0.4508, 0.1918, 0.4693, 0.1589, 0.4693, 0.1589, 0.4508, 0.1918, 0.4249, 0.1634, 0.438, 0.1243, 0.438, 0.1243, 0.4249, 0.1634, 0.3897, 0.1465, 0.3952, 0.1039, 0.3952, 0.1039, 0.3897, 0.1465, 0.3505, 0.1439, 0.3477, 0.1007, 0.3477, 0.1007, 0.3505, 0.1439, 0.3132, 0.1558, 0.3025, 0.1152, 0.3025, 0.1152, 0.3132, 0.1558, 0.2836, 0.1806, 0.2665, 0.1452, 0.2665, 0.1452, 0.2836, 0.1806, 0.2661, 0.2143, 0.2453, 0.1862, 0.2453, 0.1862, 0.2661, 0.2143, 0.2634, 0.252, 0.2421, 0.2318, 0.2421, 0.2318, 0.2634, 0.252, 0.276, 0.2877, 0.2573, 0.2752, 0.2313, 0.2997, 0.2418, 0.3157, 0.2409, 0.3503, 0.2303, 0.3417, 0.2303, 0.3417, 0.2409, 0.3503, 0.2418, 0.3759, 0.2315, 0.3728, 0.5883, 0.7632, 0.5966, 0.767, 0.5892, 0.7972, 0.5794, 0.7998, 0.5794, 0.7998, 0.5892, 0.7972, 0.5866, 0.8343, 0.5762, 0.8448, 0.5762, 0.8448, 0.5866, 0.8343, 0.5892, 0.8727, 0.5793, 0.8915, 0.2071, 0.8891, 0.2184, 0.8732, 0.2258, 0.9071, 0.2159, 0.9302, 0.8649, 0.008762, 0.8749, 0.03053, 0.8374, 0.02331, 0.8194, 0.0, 0.8194, 0.0, 0.8374, 0.02331, 0.7999, 0.03123, 0.7739, 0.0096, 0.7739, 0.0096, 0.7999, 0.03123, 0.7681, 0.05309, 0.7353, 0.0361, 0.7353, 0.0361, 0.7681, 0.05309, 0.7469, 0.08556, 0.7096, 0.07547, 0.7096, 0.07547, 0.7469, 0.08556, 0.7394, 0.1237, 0.7005, 0.1217, 0.7005, 0.1217, 0.7394, 0.1237, 0.7469, 0.1617, 0.7096, 0.1678, 0.7096, 0.1678, 0.7469, 0.1617, 0.7681, 0.1938, 0.7353, 0.2067, 0.7353, 0.2067, 0.7681, 0.1938, 0.7999, 0.215, 0.7739, 0.2325, 0.7739, 0.2325, 0.7999, 0.215, 0.8374, 0.2222, 0.8194, 0.2412, 0.8194, 0.2412, 0.8374, 0.2222, 0.8749, 0.2143, 0.8649, 0.2316, 0.2267, 0.7609, 0.2376, 0.7721, 0.2367, 0.8067, 0.2258, 0.8029, 0.2258, 0.8029, 0.2367, 0.8067, 0.2376, 0.8324, 0.2269, 0.834, 0.2162, 0.7609, 0.2258, 0.7674, 0.2184, 0.7976, 0.2072, 0.7974, 0.2072, 0.7974, 0.2184, 0.7976, 0.2158, 0.8347, 0.2041, 0.8425, 0.2041, 0.8425, 0.2158, 0.8347, 0.2184, 0.8732, 0.2071, 0.8891, 0.7005, 0.04972, 0.6957, 0.06581, 0.6686, 0.03896, 0.6676, 0.01715, 0.6676, 0.01715, 0.6686, 0.03896, 0.6332, 0.02482, 0.6247, 0.0, 0.6247, 0.0, 0.6332, 0.02482, 0.5949, 0.02554, 0.5782, 0.0008716, 0.5782, 0.0008716, 0.5949, 0.02554, 0.5595, 0.04103, 0.5352, 0.01964, 0.5352, 0.01964, 0.5595, 0.04103, 0.5323, 0.06891, 0.5023, 0.05344, 0.5023, 0.05344, 0.5323, 0.06891, 0.5177, 0.1049, 0.4845, 0.09713, 0.4845, 0.09713, 0.5177, 0.1049, 0.5177, 0.1436, 0.4845, 0.1441, 0.4845, 0.1441, 0.5177, 0.1436, 0.5323, 0.1791, 0.5023, 0.1871, 0.5023, 0.1871, 0.5323, 0.1791, 0.5594, 0.206, 0.5352, 0.2197, 0.5352, 0.2197, 0.5594, 0.206, 0.5948, 0.2201, 0.5782, 0.2368, 0.5782, 0.2368, 0.5948, 0.2201, 0.6332, 0.2194, 0.6247, 0.2359, 0.6247, 0.2359, 0.6332, 0.2194, 0.6686, 0.2039, 0.6676, 0.2172, 0.6676, 0.2172, 0.6686, 0.2039, 0.6957, 0.176, 0.7005, 0.1834, 0.6436, 0.7632, 0.6553, 0.7718, 0.65, 0.8024, 0.6373, 0.8003, 0.6373, 0.8003, 0.65, 0.8024, 0.65, 0.8396, 0.6372, 0.8455, 0.6372, 0.8455, 0.65, 0.8396, 0.6553, 0.8778, 0.6435, 0.8918, 0.2303, 0.3708, 0.2181, 0.3834, 0.1968, 0.3519, 0.2043, 0.3326, 0.2043, 0.3326, 0.1968, 0.3519, 0.1647, 0.3313, 0.1655, 0.3076, 0.1655, 0.3076, 0.1647, 0.3313, 0.127, 0.3248, 0.1197, 0.2997, 0.1197, 0.2997, 0.127, 0.3248, 0.08922, 0.3332, 0.07389, 0.31, 0.07389, 0.31, 0.08922, 0.3332, 0.0572, 0.3555, 0.03506, 0.3369, 0.03506, 0.3369, 0.0572, 0.3555, 0.0358, 0.3881, 0.009111, 0.3764, 0.009111, 0.3764, 0.0358, 0.3881, 0.02828, 0.4261, 0.0, 0.4225, 0.0, 0.4225, 0.02828, 0.4261, 0.03578, 0.4636, 0.009111, 0.4681, 0.009111, 0.4681, 0.03578, 0.4636, 0.05717, 0.4951, 0.03506, 0.5063, 0.03506, 0.5063, 0.05717, 0.4951, 0.08918, 0.5157, 0.07389, 0.5313, 0.07389, 0.5313, 0.08918, 0.5157, 0.1269, 0.5223, 0.1197, 0.5392, 0.1197, 0.5392, 0.1269, 0.5223, 0.1647, 0.5138, 0.1655, 0.5289, 0.1655, 0.5289, 0.1647, 0.5138, 0.1967, 0.4915, 0.2043, 0.502, 0.2043, 0.502, 0.1967, 0.4915, 0.2181, 0.4589, 0.2303, 0.4625, 0.6759, 0.7632, 0.6898, 0.769, 0.6872, 0.8061, 0.6727, 0.8083, 0.6727, 0.8083, 0.6872, 0.8061, 0.6898, 0.8446, 0.6758, 0.8549])
me_cylinder.use_remesh_fix_poles = True
me_cylinder.use_remesh_preserve_attributes = False
me_cylinder.use_mirror_vertex_groups = False
me_cylinder.update()

# ---- objects
ob_table = bpy.data.objects.new('Table', me_cube_001)
ob_legs = bpy.data.objects.new('Legs', me_cylinder)

# ---- transforms, parenting, visibility, modifiers, constraints
ob_table.location = (0.0, 0.0, 1.047)
ob_table.lineart.crease_threshold = 0.0
_m = ob_table.modifiers.new('Auto Smooth', 'NODES')
_m.node_group = ng_auto_smooth
_gi = [s.identifier for s in ng_auto_smooth.interface.items_tree if s.item_type == 'SOCKET' and s.in_out == 'INPUT']
_m[_gi[1]] = 1.047  # Angle
ob_legs.location = (0.0, 0.0, 1.047)
ob_legs.lineart.crease_threshold = 0.0
_m = ob_legs.modifiers.new('Mirror', 'MIRROR')
_m.use_axis = (True, True, False)
_m = ob_legs.modifiers.new('Auto Smooth', 'NODES')
_m.node_group = ng_auto_smooth
_gi = [s.identifier for s in ng_auto_smooth.interface.items_tree if s.item_type == 'SOCKET' and s.in_out == 'INPUT']
_m[_gi[1]] = 0.6981  # Angle

# ---- collection membership
col_collection.objects.link(ob_table)
col_collection.objects.link(ob_legs)

# ---- scene / render settings (as saved in the file)
scene.frame_start = 1; scene.frame_end = 250; scene.frame_set(1)
scene.render.engine = 'BLENDER_EEVEE_NEXT'
scene.cycles.use_denoising = False
scene.cycles.samples = 128
scene.cycles.sampling_pattern = 'TABULATED_SOBOL'
scene.cycles.use_adaptive_sampling = False
scene.cycles.use_light_tree = False
scene.view_settings.view_transform = 'Filmic'
bpy.context.view_layer.update()

# ---- added for rendering (the .blend has no active camera and no usable light): camera, sun
cam_auto = bpy.data.cameras.new('AutoCamera')
cam_auto.lens = 50.0
cam_auto.sensor_width = 36.0
cam_auto.clip_end = 1000.0
ob_auto_camera = bpy.data.objects.new('AutoCamera', cam_auto)
scene.collection.objects.link(ob_auto_camera)
ob_auto_camera.location = (4.28472, -5.14166, 3.9701)
ob_auto_camera.rotation_euler = (1.09748, -7.21219e-08, 0.694738)
scene.camera = ob_auto_camera
light_auto_sun = bpy.data.lights.new('AutoSun', 'SUN')
light_auto_sun.energy = 3.0
light_auto_sun.angle = 0.0523599
ob_auto_sun = bpy.data.objects.new('AutoSun', light_auto_sun)
scene.collection.objects.link(ob_auto_sun)
ob_auto_sun.rotation_euler = (0.872665, 0.174533, 0.523599)
bpy.context.view_layer.update()

